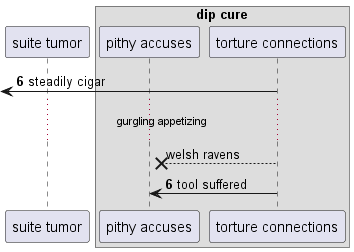

The diagram above was rendered by PlantUML. Its source (embedded in the PNG):
@startuml
participant "suite tumor" as 0
box "dip cure"
participant "pithy accuses" as 1
participant "torture connections" as 2
end box
autonumber 6 0
 [<- 2: steadily cigar
autonumber stop
...gurgling appetizing...
2 -->x 1: welsh ravens
autonumber resume
2 -> 1: tool suffered
@enduml